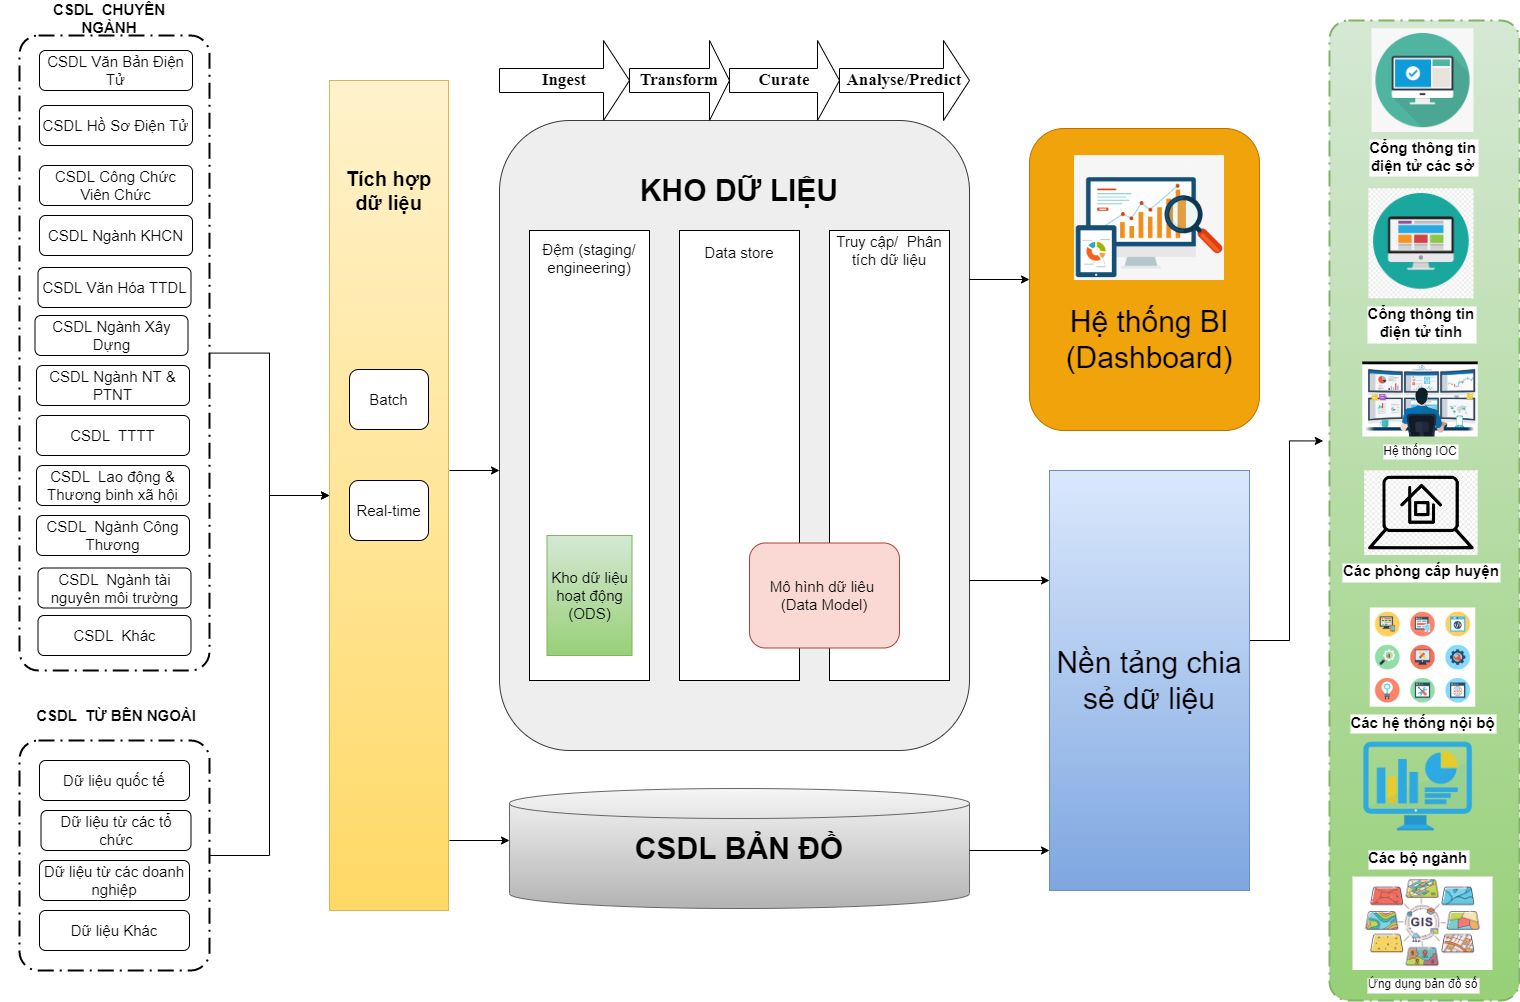

The diagram above was exported from draw.io. Its source (the exported page's mxGraphModel, read from the mxfile embedded in the PNG):
<mxGraphModel dx="1930" dy="1194" grid="1" gridSize="10" guides="1" tooltips="1" connect="1" arrows="1" fold="1" page="1" pageScale="1" pageWidth="827" pageHeight="1169" math="0" shadow="0">
  <root>
    <mxCell id="0" />
    <mxCell id="1" parent="0" />
    <mxCell id="bkC1gz-02QZVTi5_y55y-1" style="edgeStyle=orthogonalEdgeStyle;rounded=0;orthogonalLoop=1;jettySize=auto;html=1;entryX=0;entryY=0.5;entryDx=0;entryDy=0;" parent="1" source="bkC1gz-02QZVTi5_y55y-2" target="bkC1gz-02QZVTi5_y55y-12" edge="1">
      <mxGeometry relative="1" as="geometry" />
    </mxCell>
    <mxCell id="bkC1gz-02QZVTi5_y55y-2" value="" style="points=[[0.25,0,0],[0.5,0,0],[0.75,0,0],[1,0.25,0],[1,0.5,0],[1,0.75,0],[0.75,1,0],[0.5,1,0],[0.25,1,0],[0,0.75,0],[0,0.5,0],[0,0.25,0]];rounded=1;arcSize=10;dashed=1;strokeColor=#000000;fillColor=none;gradientColor=none;dashPattern=8 3 1 3;strokeWidth=2;fontStyle=1;fontSize=20;" parent="1" vertex="1">
      <mxGeometry x="20" y="35" width="190" height="635" as="geometry" />
    </mxCell>
    <mxCell id="bkC1gz-02QZVTi5_y55y-5" value="" style="rounded=1;whiteSpace=wrap;html=1;fillColor=#eeeeee;strokeColor=#36393d;" parent="1" vertex="1">
      <mxGeometry x="500" y="120" width="470" height="630" as="geometry" />
    </mxCell>
    <mxCell id="bkC1gz-02QZVTi5_y55y-6" value="&lt;font size=&quot;1&quot; style=&quot;&quot;&gt;&lt;b style=&quot;font-size: 30px;&quot;&gt;KHO DỮ LIỆU&lt;/b&gt;&lt;/font&gt;" style="text;html=1;strokeColor=none;fillColor=none;align=center;verticalAlign=middle;whiteSpace=wrap;rounded=0;" parent="1" vertex="1">
      <mxGeometry x="525" y="175" width="430" height="30" as="geometry" />
    </mxCell>
    <mxCell id="bkC1gz-02QZVTi5_y55y-7" value="&lt;b&gt;&lt;font style=&quot;font-size: 17px;&quot;&gt;Ingest&lt;/font&gt;&lt;/b&gt;" style="shape=singleArrow;whiteSpace=wrap;html=1;fontFamily=Times New Roman;fontSize=14;" parent="1" vertex="1">
      <mxGeometry x="500" y="40" width="130" height="80" as="geometry" />
    </mxCell>
    <mxCell id="bkC1gz-02QZVTi5_y55y-8" value="&lt;b&gt;&lt;font style=&quot;font-size: 17px;&quot;&gt;Transform&lt;/font&gt;&lt;/b&gt;" style="shape=singleArrow;whiteSpace=wrap;html=1;fontFamily=Times New Roman;fontSize=14;" parent="1" vertex="1">
      <mxGeometry x="630" y="40" width="100" height="80" as="geometry" />
    </mxCell>
    <mxCell id="bkC1gz-02QZVTi5_y55y-9" value="&lt;b&gt;&lt;font style=&quot;font-size: 17px;&quot;&gt;Curate&lt;/font&gt;&lt;/b&gt;" style="shape=singleArrow;whiteSpace=wrap;html=1;fontFamily=Times New Roman;fontSize=14;" parent="1" vertex="1">
      <mxGeometry x="730" y="40" width="110" height="80" as="geometry" />
    </mxCell>
    <mxCell id="bkC1gz-02QZVTi5_y55y-10" value="&lt;b&gt;&lt;font style=&quot;font-size: 17px;&quot;&gt;Analyse/Predict&lt;/font&gt;&lt;/b&gt;" style="shape=singleArrow;whiteSpace=wrap;html=1;fontFamily=Times New Roman;fontSize=14;" parent="1" vertex="1">
      <mxGeometry x="840" y="40" width="130" height="80" as="geometry" />
    </mxCell>
    <mxCell id="bkC1gz-02QZVTi5_y55y-12" value="" style="rounded=0;whiteSpace=wrap;html=1;fontSize=15;fillColor=#fff2cc;gradientColor=#ffd966;strokeColor=#d6b656;" parent="1" vertex="1">
      <mxGeometry x="330" y="80" width="119" height="830" as="geometry" />
    </mxCell>
    <mxCell id="bkC1gz-02QZVTi5_y55y-13" value="&lt;font style=&quot;font-size: 20px;&quot;&gt;&lt;b&gt;Tích hợp dữ liệu&lt;/b&gt;&lt;/font&gt;" style="text;html=1;strokeColor=none;fillColor=none;align=center;verticalAlign=middle;whiteSpace=wrap;rounded=0;fontSize=15;" parent="1" vertex="1">
      <mxGeometry x="330" y="175" width="119" height="30" as="geometry" />
    </mxCell>
    <mxCell id="bkC1gz-02QZVTi5_y55y-14" value="Batch" style="rounded=1;whiteSpace=wrap;html=1;fontSize=15;" parent="1" vertex="1">
      <mxGeometry x="350" y="369" width="79" height="60" as="geometry" />
    </mxCell>
    <mxCell id="bkC1gz-02QZVTi5_y55y-15" value="Real-time" style="rounded=1;whiteSpace=wrap;html=1;fontSize=15;" parent="1" vertex="1">
      <mxGeometry x="350" y="480" width="79" height="60" as="geometry" />
    </mxCell>
    <mxCell id="bkC1gz-02QZVTi5_y55y-16" value="" style="rounded=0;whiteSpace=wrap;html=1;fontSize=15;" parent="1" vertex="1">
      <mxGeometry x="530" y="230" width="120" height="450" as="geometry" />
    </mxCell>
    <mxCell id="bkC1gz-02QZVTi5_y55y-17" value="Đệm (staging/ engineering)" style="text;html=1;strokeColor=none;fillColor=none;align=center;verticalAlign=middle;whiteSpace=wrap;rounded=0;fontSize=15;" parent="1" vertex="1">
      <mxGeometry x="535" y="235" width="110" height="45" as="geometry" />
    </mxCell>
    <mxCell id="bkC1gz-02QZVTi5_y55y-18" value="&lt;span style=&quot;font-size:14.0pt;font-family:&amp;quot;Times New Roman&amp;quot;,serif;&lt;br/&gt;mso-fareast-font-family:&amp;quot;Times New Roman&amp;quot;;mso-ansi-language:EN-US;mso-fareast-language:&lt;br/&gt;EN-US;mso-bidi-language:AR-SA&quot;&gt;Kho dữ liệu hoạt động (ODS)&lt;/span&gt;" style="rounded=0;whiteSpace=wrap;html=1;fontSize=15;fillColor=#d5e8d4;gradientColor=#97d077;strokeColor=#82b366;" parent="1" vertex="1">
      <mxGeometry x="547.5" y="535" width="85" height="120" as="geometry" />
    </mxCell>
    <mxCell id="bkC1gz-02QZVTi5_y55y-19" value="" style="rounded=0;whiteSpace=wrap;html=1;fontSize=20;" parent="1" vertex="1">
      <mxGeometry x="680" y="230" width="120" height="450" as="geometry" />
    </mxCell>
    <mxCell id="bkC1gz-02QZVTi5_y55y-20" value="&lt;font style=&quot;font-size: 15px;&quot;&gt;Data store&lt;/font&gt;" style="text;html=1;strokeColor=none;fillColor=none;align=center;verticalAlign=middle;whiteSpace=wrap;rounded=0;fontSize=20;" parent="1" vertex="1">
      <mxGeometry x="680" y="235" width="120" height="30" as="geometry" />
    </mxCell>
    <mxCell id="bkC1gz-02QZVTi5_y55y-21" value="" style="rounded=0;whiteSpace=wrap;html=1;fontSize=15;" parent="1" vertex="1">
      <mxGeometry x="830" y="230" width="120" height="450" as="geometry" />
    </mxCell>
    <mxCell id="bkC1gz-02QZVTi5_y55y-22" value="Truy cập/&amp;nbsp; Phân tích dữ liệu" style="text;html=1;strokeColor=none;fillColor=none;align=center;verticalAlign=middle;whiteSpace=wrap;rounded=0;fontSize=15;" parent="1" vertex="1">
      <mxGeometry x="830" y="235" width="120" height="30" as="geometry" />
    </mxCell>
    <mxCell id="bkC1gz-02QZVTi5_y55y-23" value="Mô hình dữ liêu&amp;nbsp; (Data Model)" style="rounded=1;whiteSpace=wrap;html=1;fontSize=15;fillColor=#fad9d5;strokeColor=#ae4132;" parent="1" vertex="1">
      <mxGeometry x="750" y="542.5" width="150" height="105" as="geometry" />
    </mxCell>
    <mxCell id="bkC1gz-02QZVTi5_y55y-24" value="&lt;font style=&quot;font-size: 15px;&quot;&gt;CSDL Văn Bản Điện Tử&lt;/font&gt;" style="rounded=1;whiteSpace=wrap;html=1;" parent="1" vertex="1">
      <mxGeometry x="40" y="50" width="153" height="40" as="geometry" />
    </mxCell>
    <mxCell id="bkC1gz-02QZVTi5_y55y-25" value="&lt;font style=&quot;font-size: 15px;&quot;&gt;CSDL Hồ Sơ Điện Tử&lt;/font&gt;" style="rounded=1;whiteSpace=wrap;html=1;" parent="1" vertex="1">
      <mxGeometry x="40" y="105" width="153" height="40" as="geometry" />
    </mxCell>
    <mxCell id="bkC1gz-02QZVTi5_y55y-27" value="&lt;font style=&quot;font-size: 15px;&quot;&gt;CSDL Công Chức Viên Chức&lt;/font&gt;" style="rounded=1;whiteSpace=wrap;html=1;" parent="1" vertex="1">
      <mxGeometry x="40" y="165" width="153" height="40" as="geometry" />
    </mxCell>
    <mxCell id="bkC1gz-02QZVTi5_y55y-28" value="&lt;font style=&quot;font-size: 15px;&quot;&gt;CSDL Văn Hóa TTDL&lt;/font&gt;" style="rounded=1;whiteSpace=wrap;html=1;" parent="1" vertex="1">
      <mxGeometry x="38.5" y="267" width="153" height="40" as="geometry" />
    </mxCell>
    <mxCell id="bkC1gz-02QZVTi5_y55y-29" value="&lt;font style=&quot;font-size: 15px;&quot;&gt;CSDL Ngành KHCN&lt;/font&gt;" style="rounded=1;whiteSpace=wrap;html=1;" parent="1" vertex="1">
      <mxGeometry x="40" y="215" width="153" height="40" as="geometry" />
    </mxCell>
    <mxCell id="bkC1gz-02QZVTi5_y55y-30" style="edgeStyle=orthogonalEdgeStyle;rounded=0;orthogonalLoop=1;jettySize=auto;html=1;entryX=0;entryY=0.5;entryDx=0;entryDy=0;" parent="1" source="bkC1gz-02QZVTi5_y55y-31" target="bkC1gz-02QZVTi5_y55y-12" edge="1">
      <mxGeometry relative="1" as="geometry" />
    </mxCell>
    <mxCell id="bkC1gz-02QZVTi5_y55y-31" value="" style="points=[[0.25,0,0],[0.5,0,0],[0.75,0,0],[1,0.25,0],[1,0.5,0],[1,0.75,0],[0.75,1,0],[0.5,1,0],[0.25,1,0],[0,0.75,0],[0,0.5,0],[0,0.25,0]];rounded=1;arcSize=10;dashed=1;strokeColor=#000000;fillColor=none;gradientColor=none;dashPattern=8 3 1 3;strokeWidth=2;fontStyle=1;fontSize=20;" parent="1" vertex="1">
      <mxGeometry x="20" y="740" width="190" height="230" as="geometry" />
    </mxCell>
    <mxCell id="bkC1gz-02QZVTi5_y55y-32" value="&lt;b&gt;&lt;font style=&quot;font-size: 15px;&quot;&gt;CSDL&amp;nbsp; CHUYÊN NGÀNH&lt;/font&gt;&lt;/b&gt;" style="text;html=1;strokeColor=none;fillColor=none;align=center;verticalAlign=middle;whiteSpace=wrap;rounded=0;" parent="1" vertex="1">
      <mxGeometry x="50" width="120" height="35" as="geometry" />
    </mxCell>
    <mxCell id="bkC1gz-02QZVTi5_y55y-33" value="&lt;b&gt;&lt;font style=&quot;font-size: 15px;&quot;&gt;CSDL&amp;nbsp; TỪ BÊN NGOÀI&lt;/font&gt;&lt;/b&gt;" style="text;html=1;strokeColor=none;fillColor=none;align=center;verticalAlign=middle;whiteSpace=wrap;rounded=0;" parent="1" vertex="1">
      <mxGeometry x="1.5" y="700" width="230" height="30" as="geometry" />
    </mxCell>
    <mxCell id="bkC1gz-02QZVTi5_y55y-34" value="Dữ liệu quốc tế" style="rounded=1;whiteSpace=wrap;html=1;fontSize=15;" parent="1" vertex="1">
      <mxGeometry x="40" y="760" width="150" height="40" as="geometry" />
    </mxCell>
    <mxCell id="bkC1gz-02QZVTi5_y55y-36" value="Dữ liệu từ các tổ chức" style="rounded=1;whiteSpace=wrap;html=1;fontSize=15;" parent="1" vertex="1">
      <mxGeometry x="41.5" y="810" width="150" height="40" as="geometry" />
    </mxCell>
    <mxCell id="bkC1gz-02QZVTi5_y55y-37" value="" style="rounded=1;whiteSpace=wrap;html=1;fontSize=15;fillColor=#f0a30a;fontColor=#000000;strokeColor=#BD7000;" parent="1" vertex="1">
      <mxGeometry x="1030" y="128" width="230" height="302" as="geometry" />
    </mxCell>
    <mxCell id="bkC1gz-02QZVTi5_y55y-51" value="&lt;font style=&quot;font-size: 15px;&quot;&gt;CSDL Ngành Xây Dựng&lt;/font&gt;" style="rounded=1;whiteSpace=wrap;html=1;" parent="1" vertex="1">
      <mxGeometry x="35.5" y="315" width="153" height="40" as="geometry" />
    </mxCell>
    <mxCell id="bkC1gz-02QZVTi5_y55y-52" value="&lt;font style=&quot;font-size: 15px;&quot;&gt;CSDL Ngành NT &amp;amp; PTNT&lt;/font&gt;" style="rounded=1;whiteSpace=wrap;html=1;" parent="1" vertex="1">
      <mxGeometry x="37" y="365" width="153" height="40" as="geometry" />
    </mxCell>
    <mxCell id="bkC1gz-02QZVTi5_y55y-53" value="&lt;font style=&quot;font-size: 15px;&quot;&gt;CSDL&amp;nbsp; TTTT&lt;/font&gt;" style="rounded=1;whiteSpace=wrap;html=1;" parent="1" vertex="1">
      <mxGeometry x="37" y="415" width="153" height="40" as="geometry" />
    </mxCell>
    <mxCell id="bkC1gz-02QZVTi5_y55y-54" value="&lt;font style=&quot;font-size: 15px;&quot;&gt;CSDL&amp;nbsp; Lao động &amp;amp; Thương binh xã hội&lt;/font&gt;" style="rounded=1;whiteSpace=wrap;html=1;" parent="1" vertex="1">
      <mxGeometry x="37" y="465" width="153" height="40" as="geometry" />
    </mxCell>
    <mxCell id="bkC1gz-02QZVTi5_y55y-55" value="&lt;font style=&quot;font-size: 15px;&quot;&gt;CSDL&amp;nbsp; Ngành Công Thương&lt;/font&gt;" style="rounded=1;whiteSpace=wrap;html=1;" parent="1" vertex="1">
      <mxGeometry x="37" y="515" width="153" height="40" as="geometry" />
    </mxCell>
    <mxCell id="bkC1gz-02QZVTi5_y55y-56" value="Dữ liệu từ các doanh nghiệp" style="rounded=1;whiteSpace=wrap;html=1;fontSize=15;" parent="1" vertex="1">
      <mxGeometry x="40" y="860" width="150" height="40" as="geometry" />
    </mxCell>
    <mxCell id="bkC1gz-02QZVTi5_y55y-57" value="Dữ liệu Khác" style="rounded=1;whiteSpace=wrap;html=1;fontSize=15;" parent="1" vertex="1">
      <mxGeometry x="40" y="910" width="150" height="40" as="geometry" />
    </mxCell>
    <mxCell id="bkC1gz-02QZVTi5_y55y-61" value="" style="endArrow=classic;html=1;rounded=0;fontSize=30;entryX=0;entryY=0.5;entryDx=0;entryDy=0;" parent="1" target="bkC1gz-02QZVTi5_y55y-37" edge="1">
      <mxGeometry width="50" height="50" relative="1" as="geometry">
        <mxPoint x="970" y="279" as="sourcePoint" />
        <mxPoint x="1080" y="270" as="targetPoint" />
      </mxGeometry>
    </mxCell>
    <mxCell id="bkC1gz-02QZVTi5_y55y-65" value="" style="endArrow=classic;html=1;rounded=0;fontSize=30;" parent="1" edge="1">
      <mxGeometry width="50" height="50" relative="1" as="geometry">
        <mxPoint x="970" y="580" as="sourcePoint" />
        <mxPoint x="1050" y="580" as="targetPoint" />
      </mxGeometry>
    </mxCell>
    <mxCell id="bkC1gz-02QZVTi5_y55y-66" value="" style="points=[[0.25,0,0],[0.5,0,0],[0.75,0,0],[1,0.25,0],[1,0.5,0],[1,0.75,0],[0.75,1,0],[0.5,1,0],[0.25,1,0],[0,0.75,0],[0,0.5,0],[0,0.25,0]];rounded=1;arcSize=10;dashed=1;strokeColor=#82b366;fillColor=#d5e8d4;gradientColor=#97d077;dashPattern=8 3 1 3;strokeWidth=2;fontStyle=1;fontSize=20;" parent="1" vertex="1">
      <mxGeometry x="1330" y="20" width="190" height="980" as="geometry" />
    </mxCell>
    <mxCell id="bkC1gz-02QZVTi5_y55y-76" value="" style="edgeStyle=orthogonalEdgeStyle;rounded=0;orthogonalLoop=1;jettySize=auto;html=1;fontSize=15;entryX=-0.033;entryY=0.429;entryDx=0;entryDy=0;entryPerimeter=0;" parent="1" target="bkC1gz-02QZVTi5_y55y-66" edge="1">
      <mxGeometry relative="1" as="geometry">
        <mxPoint x="1250.0100000000002" y="640" as="sourcePoint" />
        <mxPoint x="1310" y="457.5999999999999" as="targetPoint" />
      </mxGeometry>
    </mxCell>
    <mxCell id="bkC1gz-02QZVTi5_y55y-67" value="&lt;font style=&quot;font-size: 30px;&quot;&gt;Nền tảng chia sẻ dữ liệu&lt;/font&gt;" style="rounded=0;whiteSpace=wrap;html=1;fontSize=15;fillColor=#dae8fc;gradientColor=#7ea6e0;strokeColor=#6c8ebf;" parent="1" vertex="1">
      <mxGeometry x="1050" y="470" width="200.01" height="420" as="geometry" />
    </mxCell>
    <mxCell id="bkC1gz-02QZVTi5_y55y-70" value="Cổng thông tin &#10;điện tử các sở" style="shape=image;verticalLabelPosition=bottom;labelBackgroundColor=default;verticalAlign=top;aspect=fixed;imageAspect=0;image=https://www.pngitem.com/pimgs/m/113-1139671_portal-icon-png-png-download-portal-icon-png.png;fontStyle=1;fontSize=15;" parent="1" vertex="1">
      <mxGeometry x="1372.5" y="28.29" width="102" height="103.6" as="geometry" />
    </mxCell>
    <mxCell id="bkC1gz-02QZVTi5_y55y-71" value="Cổng thông tin &#10;điện tử tỉnh" style="shape=image;verticalLabelPosition=bottom;labelBackgroundColor=default;verticalAlign=top;aspect=fixed;imageAspect=0;image=https://www.pinclipart.com/picdir/middle/558-5580585_hard-working-student-clipart.png;fontStyle=1;fontSize=15;" parent="1" vertex="1">
      <mxGeometry x="1369.3700000000001" y="188.29" width="105.13" height="110" as="geometry" />
    </mxCell>
    <mxCell id="bkC1gz-02QZVTi5_y55y-72" value="Các phòng cấp huyện" style="shape=image;verticalLabelPosition=bottom;labelBackgroundColor=default;verticalAlign=top;aspect=fixed;imageAspect=0;image=https://www.dlf.pt/dfpng/middlepng/14-140585_website-portal-icon-png-transparent-png.png;fontStyle=1;fontSize=15;" parent="1" vertex="1">
      <mxGeometry x="1365.18" y="470.31" width="113.5" height="84.69" as="geometry" />
    </mxCell>
    <mxCell id="bkC1gz-02QZVTi5_y55y-73" value="Các hệ thống nội bộ" style="shape=image;verticalLabelPosition=bottom;labelBackgroundColor=default;verticalAlign=top;aspect=fixed;imageAspect=0;image=https://arena.fpt.edu.vn/wp-content/uploads/2021/04/tri-tue-va-tinh-thong-tin-2.jpg;fontStyle=1;fontSize=15;" parent="1" vertex="1">
      <mxGeometry x="1370.75" y="607.5" width="105.5" height="99.21" as="geometry" />
    </mxCell>
    <mxCell id="bkC1gz-02QZVTi5_y55y-74" value="" style="shape=image;verticalLabelPosition=bottom;labelBackgroundColor=default;verticalAlign=top;aspect=fixed;imageAspect=0;image=https://www.nicepng.com/png/detail/207-2077815_signup-for-monthly-website-growth-online-marketing-digital.png;" parent="1" vertex="1">
      <mxGeometry x="1075.02" y="155.12" width="149.97" height="124.88" as="geometry" />
    </mxCell>
    <mxCell id="bkC1gz-02QZVTi5_y55y-75" value="Các bộ ngành" style="shape=image;verticalLabelPosition=bottom;labelBackgroundColor=default;verticalAlign=top;aspect=fixed;imageAspect=0;image=https://icon-library.com/images/icon-dashboard/icon-dashboard-9.jpg;fontStyle=1;fontSize=15;" parent="1" vertex="1">
      <mxGeometry x="1362.5" y="730" width="112" height="112" as="geometry" />
    </mxCell>
    <mxCell id="bkC1gz-02QZVTi5_y55y-80" value="" style="shape=cylinder3;whiteSpace=wrap;html=1;boundedLbl=1;backgroundOutline=1;size=15;fontSize=15;fillColor=#f5f5f5;gradientColor=#b3b3b3;strokeColor=#666666;" parent="1" vertex="1">
      <mxGeometry x="510" y="788" width="460" height="120" as="geometry" />
    </mxCell>
    <mxCell id="bkC1gz-02QZVTi5_y55y-81" value="&lt;font size=&quot;1&quot; style=&quot;&quot;&gt;&lt;b style=&quot;font-size: 30px;&quot;&gt;CSDL BẢN ĐỒ&lt;/b&gt;&lt;/font&gt;" style="text;html=1;strokeColor=none;fillColor=none;align=center;verticalAlign=middle;whiteSpace=wrap;rounded=0;" parent="1" vertex="1">
      <mxGeometry x="525" y="833" width="430" height="30" as="geometry" />
    </mxCell>
    <mxCell id="bkC1gz-02QZVTi5_y55y-87" value="" style="endArrow=classic;html=1;rounded=0;fontSize=30;" parent="1" edge="1">
      <mxGeometry width="50" height="50" relative="1" as="geometry">
        <mxPoint x="450" y="470" as="sourcePoint" />
        <mxPoint x="500" y="470" as="targetPoint" />
      </mxGeometry>
    </mxCell>
    <mxCell id="bkC1gz-02QZVTi5_y55y-89" value="" style="endArrow=classic;html=1;rounded=0;fontSize=30;" parent="1" edge="1">
      <mxGeometry width="50" height="50" relative="1" as="geometry">
        <mxPoint x="450" y="840" as="sourcePoint" />
        <mxPoint x="510" y="840" as="targetPoint" />
      </mxGeometry>
    </mxCell>
    <mxCell id="bkC1gz-02QZVTi5_y55y-90" value="Hệ thống BI (Dashboard)" style="text;html=1;strokeColor=none;fillColor=none;align=center;verticalAlign=middle;whiteSpace=wrap;rounded=0;fontSize=30;" parent="1" vertex="1">
      <mxGeometry x="1070" y="307" width="160" height="63" as="geometry" />
    </mxCell>
    <mxCell id="bkC1gz-02QZVTi5_y55y-91" value="" style="endArrow=classic;html=1;rounded=0;fontSize=30;" parent="1" edge="1">
      <mxGeometry width="50" height="50" relative="1" as="geometry">
        <mxPoint x="970" y="850" as="sourcePoint" />
        <mxPoint x="1050" y="850" as="targetPoint" />
      </mxGeometry>
    </mxCell>
    <mxCell id="PQhKsUpgHa-h9H9_H7lT-1" value="&lt;font style=&quot;font-size: 15px;&quot;&gt;CSDL&amp;nbsp; Khác&lt;/font&gt;" style="rounded=1;whiteSpace=wrap;html=1;" parent="1" vertex="1">
      <mxGeometry x="38.5" y="615" width="153" height="40" as="geometry" />
    </mxCell>
    <mxCell id="PQhKsUpgHa-h9H9_H7lT-3" value="Ứng dụng bản đồ số" style="shape=image;verticalLabelPosition=bottom;labelBackgroundColor=default;verticalAlign=top;aspect=fixed;imageAspect=0;image=https://luanvan99.com/files/assets/gis_la_gi_luanvan99.jpg;" parent="1" vertex="1">
      <mxGeometry x="1353.5" y="876.57" width="140" height="93.43" as="geometry" />
    </mxCell>
    <mxCell id="PQhKsUpgHa-h9H9_H7lT-5" value="&lt;font style=&quot;font-size: 15px;&quot;&gt;CSDL&amp;nbsp; Ngành tài nguyên môi trường&lt;/font&gt;" style="rounded=1;whiteSpace=wrap;html=1;" parent="1" vertex="1">
      <mxGeometry x="38.5" y="567.5" width="153" height="40" as="geometry" />
    </mxCell>
    <mxCell id="MF6yJK_C7R6zyruHCNCu-1" value="Hệ thống IOC" style="shape=image;verticalLabelPosition=bottom;labelBackgroundColor=default;verticalAlign=top;aspect=fixed;imageAspect=0;image=https://cmcts.com.vn/media/data/users/dich-vu-gia-sat-he-thong1.jpg;" vertex="1" parent="1">
      <mxGeometry x="1363.3" y="361.5" width="115.38" height="75" as="geometry" />
    </mxCell>
  </root>
</mxGraphModel>